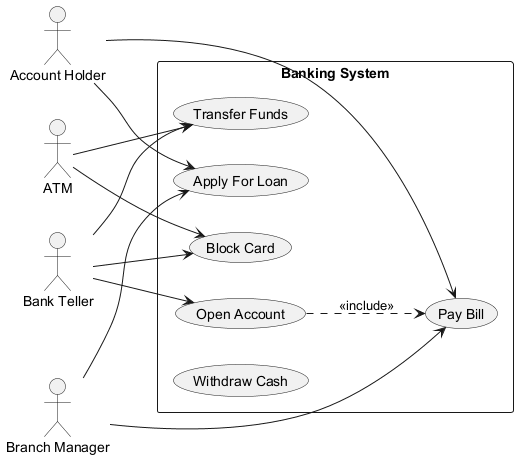

The diagram above was rendered by PlantUML. Its source (embedded in the PNG):
@startuml
skinparam backgroundColor #FFFFFF
skinparam classBackgroundColor #F3E5F5
skinparam classBorderColor #6A1B9A
left to right direction
actor "Account Holder" as AccountHolder
actor "Bank Teller" as BankTeller
actor "Branch Manager" as BranchManager
actor "ATM" as ATM
rectangle "Banking System" {
  usecase "Apply For Loan" as UC_ApplyForLoan
  usecase "Pay Bill" as UC_PayBill
  usecase "Block Card" as UC_BlockCard
  usecase "Transfer Funds" as UC_TransferFunds
  usecase "Open Account" as UC_OpenAccount
  usecase "Withdraw Cash" as UC_WithdrawCash
}
AccountHolder --> UC_ApplyForLoan
AccountHolder --> UC_PayBill
BankTeller --> UC_BlockCard
BankTeller --> UC_TransferFunds
BankTeller --> UC_OpenAccount
BranchManager --> UC_PayBill
BranchManager --> UC_ApplyForLoan
ATM --> UC_BlockCard
ATM --> UC_TransferFunds
UC_OpenAccount ..> UC_PayBill : <<include>>
@enduml